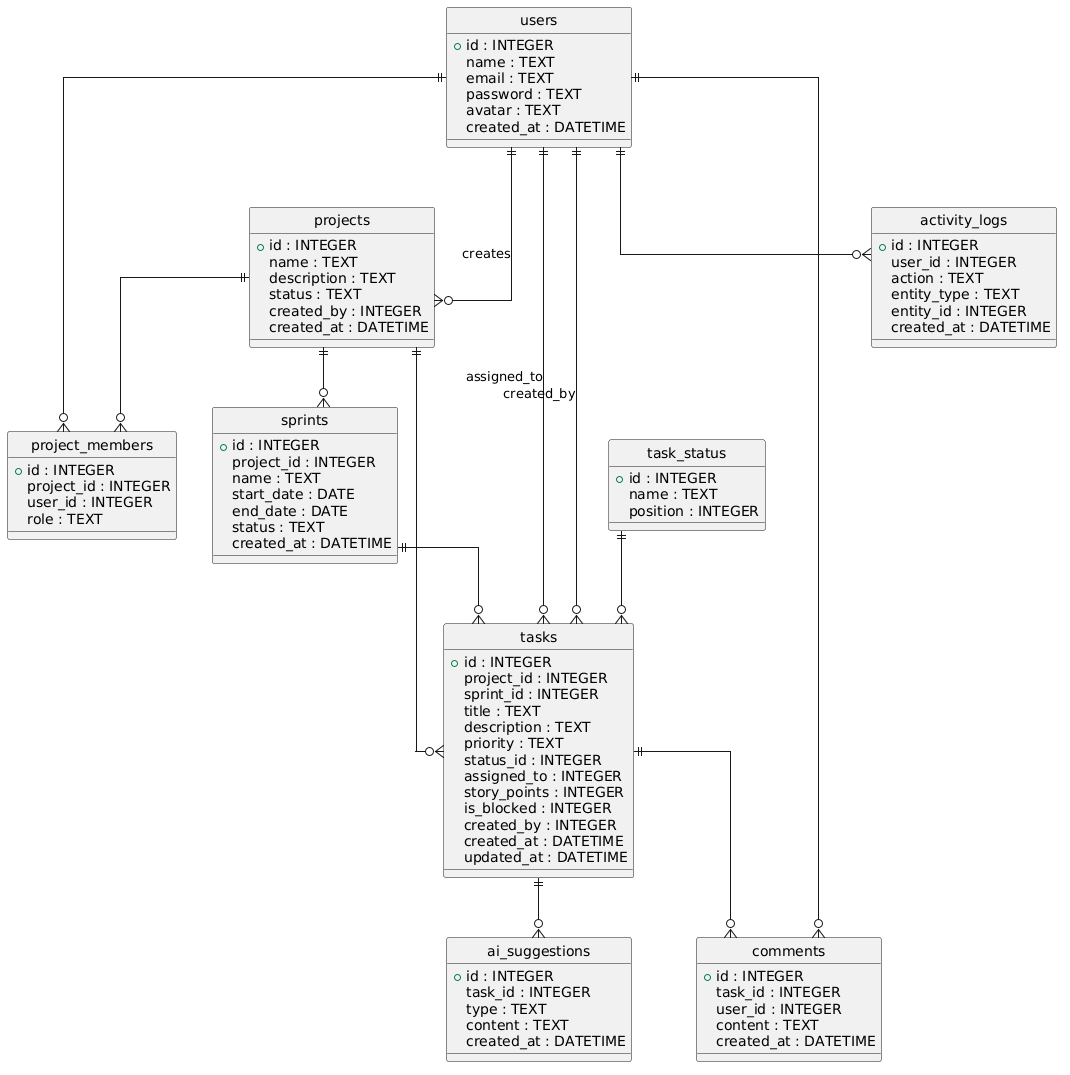

The diagram above was rendered by PlantUML. Its source (embedded in the PNG):
@startuml
hide circle
skinparam linetype ortho

entity users {
  +id : INTEGER
  name : TEXT
  email : TEXT
  password : TEXT
  avatar : TEXT
  created_at : DATETIME
}

entity projects {
  +id : INTEGER
  name : TEXT
  description : TEXT
  status : TEXT
  created_by : INTEGER
  created_at : DATETIME
}

entity project_members {
  +id : INTEGER
  project_id : INTEGER
  user_id : INTEGER
  role : TEXT
}

entity sprints {
  +id : INTEGER
  project_id : INTEGER
  name : TEXT
  start_date : DATE
  end_date : DATE
  status : TEXT
  created_at : DATETIME
}

entity task_status {
  +id : INTEGER
  name : TEXT
  position : INTEGER
}

entity tasks {
  +id : INTEGER
  project_id : INTEGER
  sprint_id : INTEGER
  title : TEXT
  description : TEXT
  priority : TEXT
  status_id : INTEGER
  assigned_to : INTEGER
  story_points : INTEGER
  is_blocked : INTEGER
  created_by : INTEGER
  created_at : DATETIME
  updated_at : DATETIME
}

entity comments {
  +id : INTEGER
  task_id : INTEGER
  user_id : INTEGER
  content : TEXT
  created_at : DATETIME
}

entity ai_suggestions {
  +id : INTEGER
  task_id : INTEGER
  type : TEXT
  content : TEXT
  created_at : DATETIME
}

entity activity_logs {
  +id : INTEGER
  user_id : INTEGER
  action : TEXT
  entity_type : TEXT
  entity_id : INTEGER
  created_at : DATETIME
}

' ========================
' RELATIONSHIPS
' ========================

users ||--o{ project_members
projects ||--o{ project_members

users ||--o{ projects : creates

projects ||--o{ sprints
projects ||--o{ tasks

sprints ||--o{ tasks

task_status ||--o{ tasks

users ||--o{ tasks : assigned_to
users ||--o{ tasks : created_by

tasks ||--o{ comments
users ||--o{ comments

tasks ||--o{ ai_suggestions

users ||--o{ activity_logs
@enduml